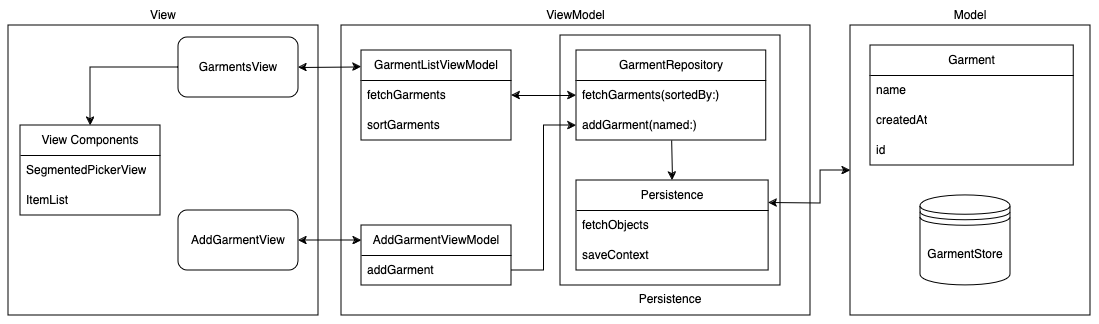

The diagram above was exported from draw.io. Its source (the exported page's mxGraphModel, read from the mxfile embedded in the PNG):
<mxGraphModel dx="2673" dy="3044" grid="1" gridSize="10" guides="1" tooltips="1" connect="1" arrows="1" fold="1" page="1" pageScale="1" pageWidth="1654" pageHeight="2336" math="0" shadow="0">
  <root>
    <mxCell id="WIyWlLk6GJQsqaUBKTNV-0" />
    <mxCell id="WIyWlLk6GJQsqaUBKTNV-1" parent="WIyWlLk6GJQsqaUBKTNV-0" />
    <mxCell id="mueCDQ0HVlXKXen9DymR-88" value="Model" style="whiteSpace=wrap;html=1;labelPosition=center;verticalLabelPosition=top;align=center;verticalAlign=bottom;" parent="WIyWlLk6GJQsqaUBKTNV-1" vertex="1">
      <mxGeometry x="720" y="-70" width="240" height="290" as="geometry" />
    </mxCell>
    <mxCell id="mueCDQ0HVlXKXen9DymR-84" value="View" style="whiteSpace=wrap;html=1;labelPosition=center;verticalLabelPosition=top;align=center;verticalAlign=bottom;" parent="WIyWlLk6GJQsqaUBKTNV-1" vertex="1">
      <mxGeometry x="-122" y="-70" width="310" height="290" as="geometry" />
    </mxCell>
    <mxCell id="mueCDQ0HVlXKXen9DymR-85" value="ViewModel" style="whiteSpace=wrap;html=1;labelPosition=center;verticalLabelPosition=top;align=center;verticalAlign=bottom;" parent="WIyWlLk6GJQsqaUBKTNV-1" vertex="1">
      <mxGeometry x="211" y="-70" width="469" height="290" as="geometry" />
    </mxCell>
    <mxCell id="mueCDQ0HVlXKXen9DymR-72" value="" style="endArrow=classic;startArrow=classic;html=1;rounded=0;entryX=0;entryY=0.183;entryDx=0;entryDy=0;exitX=1;exitY=0.5;exitDx=0;exitDy=0;entryPerimeter=0;" parent="WIyWlLk6GJQsqaUBKTNV-1" source="mueCDQ0HVlXKXen9DymR-12" target="mueCDQ0HVlXKXen9DymR-8" edge="1">
      <mxGeometry width="50" height="50" relative="1" as="geometry">
        <mxPoint x="150" y="200" as="sourcePoint" />
        <mxPoint x="190" y="130" as="targetPoint" />
        <Array as="points" />
      </mxGeometry>
    </mxCell>
    <mxCell id="mueCDQ0HVlXKXen9DymR-73" value="" style="endArrow=classic;startArrow=classic;html=1;rounded=0;entryX=0;entryY=0.25;entryDx=0;entryDy=0;exitX=1;exitY=0.5;exitDx=0;exitDy=0;" parent="WIyWlLk6GJQsqaUBKTNV-1" source="mueCDQ0HVlXKXen9DymR-21" target="mueCDQ0HVlXKXen9DymR-66" edge="1">
      <mxGeometry width="50" height="50" relative="1" as="geometry">
        <mxPoint x="100" y="315" as="sourcePoint" />
        <mxPoint x="245" y="300" as="targetPoint" />
        <Array as="points">
          <mxPoint x="200" y="145" />
        </Array>
      </mxGeometry>
    </mxCell>
    <mxCell id="mueCDQ0HVlXKXen9DymR-12" value="GarmentsView" style="rounded=1;whiteSpace=wrap;html=1;" parent="WIyWlLk6GJQsqaUBKTNV-1" vertex="1">
      <mxGeometry x="48" y="-58" width="120" height="60" as="geometry" />
    </mxCell>
    <mxCell id="mueCDQ0HVlXKXen9DymR-21" value="AddGarmentView" style="rounded=1;whiteSpace=wrap;html=1;" parent="WIyWlLk6GJQsqaUBKTNV-1" vertex="1">
      <mxGeometry x="47.99" y="115" width="120.01" height="60" as="geometry" />
    </mxCell>
    <mxCell id="mueCDQ0HVlXKXen9DymR-8" value="GarmentListViewModel" style="swimlane;fontStyle=0;childLayout=stackLayout;horizontal=1;startSize=30;horizontalStack=0;resizeParent=1;resizeParentMax=0;resizeLast=0;collapsible=1;marginBottom=0;whiteSpace=wrap;html=1;" parent="WIyWlLk6GJQsqaUBKTNV-1" vertex="1">
      <mxGeometry x="231.01" y="-45" width="150" height="90" as="geometry" />
    </mxCell>
    <mxCell id="mueCDQ0HVlXKXen9DymR-9" value="fetchGarments" style="text;strokeColor=none;fillColor=none;align=left;verticalAlign=middle;spacingLeft=4;spacingRight=4;overflow=hidden;points=[[0,0.5],[1,0.5]];portConstraint=eastwest;rotatable=0;whiteSpace=wrap;html=1;" parent="mueCDQ0HVlXKXen9DymR-8" vertex="1">
      <mxGeometry y="30" width="150" height="30" as="geometry" />
    </mxCell>
    <mxCell id="mueCDQ0HVlXKXen9DymR-10" value="sortGarments" style="text;strokeColor=none;fillColor=none;align=left;verticalAlign=middle;spacingLeft=4;spacingRight=4;overflow=hidden;points=[[0,0.5],[1,0.5]];portConstraint=eastwest;rotatable=0;whiteSpace=wrap;html=1;" parent="mueCDQ0HVlXKXen9DymR-8" vertex="1">
      <mxGeometry y="60" width="150" height="30" as="geometry" />
    </mxCell>
    <mxCell id="mueCDQ0HVlXKXen9DymR-66" value="AddGarmentViewModel" style="swimlane;fontStyle=0;childLayout=stackLayout;horizontal=1;startSize=30;horizontalStack=0;resizeParent=1;resizeParentMax=0;resizeLast=0;collapsible=1;marginBottom=0;whiteSpace=wrap;html=1;" parent="WIyWlLk6GJQsqaUBKTNV-1" vertex="1">
      <mxGeometry x="231.015" y="130" width="150" height="60" as="geometry" />
    </mxCell>
    <mxCell id="mueCDQ0HVlXKXen9DymR-67" value="addGarment" style="text;strokeColor=none;fillColor=none;align=left;verticalAlign=middle;spacingLeft=4;spacingRight=4;overflow=hidden;points=[[0,0.5],[1,0.5]];portConstraint=eastwest;rotatable=0;whiteSpace=wrap;html=1;" parent="mueCDQ0HVlXKXen9DymR-66" vertex="1">
      <mxGeometry y="30" width="150" height="30" as="geometry" />
    </mxCell>
    <mxCell id="mueCDQ0HVlXKXen9DymR-89" value="Persistence" style="whiteSpace=wrap;html=1;labelPosition=center;verticalLabelPosition=bottom;align=center;verticalAlign=top;" parent="WIyWlLk6GJQsqaUBKTNV-1" vertex="1">
      <mxGeometry x="430" y="-60" width="220.01" height="250" as="geometry" />
    </mxCell>
    <mxCell id="mueCDQ0HVlXKXen9DymR-13" value="GarmentRepository" style="swimlane;fontStyle=0;childLayout=stackLayout;horizontal=1;startSize=30;horizontalStack=0;resizeParent=1;resizeParentMax=0;resizeLast=0;collapsible=1;marginBottom=0;whiteSpace=wrap;html=1;" parent="WIyWlLk6GJQsqaUBKTNV-1" vertex="1">
      <mxGeometry x="445.96999999999997" y="-45" width="189.76" height="90" as="geometry" />
    </mxCell>
    <mxCell id="mueCDQ0HVlXKXen9DymR-14" value="fetchGarments(sortedBy:)" style="text;strokeColor=none;fillColor=none;align=left;verticalAlign=middle;spacingLeft=4;spacingRight=4;overflow=hidden;points=[[0,0.5],[1,0.5]];portConstraint=eastwest;rotatable=0;whiteSpace=wrap;html=1;" parent="mueCDQ0HVlXKXen9DymR-13" vertex="1">
      <mxGeometry y="30" width="189.76" height="30" as="geometry" />
    </mxCell>
    <mxCell id="mueCDQ0HVlXKXen9DymR-15" value="addGarment(named:)" style="text;strokeColor=none;fillColor=none;align=left;verticalAlign=middle;spacingLeft=4;spacingRight=4;overflow=hidden;points=[[0,0.5],[1,0.5]];portConstraint=eastwest;rotatable=0;whiteSpace=wrap;html=1;" parent="mueCDQ0HVlXKXen9DymR-13" vertex="1">
      <mxGeometry y="60" width="189.76" height="30" as="geometry" />
    </mxCell>
    <mxCell id="mueCDQ0HVlXKXen9DymR-17" value="Persistence" style="swimlane;fontStyle=0;childLayout=stackLayout;horizontal=1;startSize=30;horizontalStack=0;resizeParent=1;resizeParentMax=0;resizeLast=0;collapsible=1;marginBottom=0;whiteSpace=wrap;html=1;" parent="WIyWlLk6GJQsqaUBKTNV-1" vertex="1">
      <mxGeometry x="445.96999999999997" y="85" width="192.1" height="90" as="geometry" />
    </mxCell>
    <mxCell id="mueCDQ0HVlXKXen9DymR-18" value="fetchObjects" style="text;strokeColor=none;fillColor=none;align=left;verticalAlign=middle;spacingLeft=4;spacingRight=4;overflow=hidden;points=[[0,0.5],[1,0.5]];portConstraint=eastwest;rotatable=0;whiteSpace=wrap;html=1;" parent="mueCDQ0HVlXKXen9DymR-17" vertex="1">
      <mxGeometry y="30" width="192.1" height="30" as="geometry" />
    </mxCell>
    <mxCell id="mueCDQ0HVlXKXen9DymR-19" value="saveContext" style="text;strokeColor=none;fillColor=none;align=left;verticalAlign=middle;spacingLeft=4;spacingRight=4;overflow=hidden;points=[[0,0.5],[1,0.5]];portConstraint=eastwest;rotatable=0;whiteSpace=wrap;html=1;" parent="mueCDQ0HVlXKXen9DymR-17" vertex="1">
      <mxGeometry y="60" width="192.1" height="30" as="geometry" />
    </mxCell>
    <mxCell id="mueCDQ0HVlXKXen9DymR-22" value="Garment" style="swimlane;fontStyle=0;childLayout=stackLayout;horizontal=1;startSize=30;horizontalStack=0;resizeParent=1;resizeParentMax=0;resizeLast=0;collapsible=1;marginBottom=0;whiteSpace=wrap;html=1;" parent="WIyWlLk6GJQsqaUBKTNV-1" vertex="1">
      <mxGeometry x="740.0022580645161" y="-50" width="203.22580645161287" height="120" as="geometry" />
    </mxCell>
    <mxCell id="mueCDQ0HVlXKXen9DymR-23" value="name" style="text;strokeColor=none;fillColor=none;align=left;verticalAlign=middle;spacingLeft=4;spacingRight=4;overflow=hidden;points=[[0,0.5],[1,0.5]];portConstraint=eastwest;rotatable=0;whiteSpace=wrap;html=1;" parent="mueCDQ0HVlXKXen9DymR-22" vertex="1">
      <mxGeometry y="30" width="203.22580645161287" height="30" as="geometry" />
    </mxCell>
    <mxCell id="mueCDQ0HVlXKXen9DymR-24" value="createdAt" style="text;strokeColor=none;fillColor=none;align=left;verticalAlign=middle;spacingLeft=4;spacingRight=4;overflow=hidden;points=[[0,0.5],[1,0.5]];portConstraint=eastwest;rotatable=0;whiteSpace=wrap;html=1;" parent="mueCDQ0HVlXKXen9DymR-22" vertex="1">
      <mxGeometry y="60" width="203.22580645161287" height="30" as="geometry" />
    </mxCell>
    <mxCell id="mueCDQ0HVlXKXen9DymR-25" value="id" style="text;strokeColor=none;fillColor=none;align=left;verticalAlign=middle;spacingLeft=4;spacingRight=4;overflow=hidden;points=[[0,0.5],[1,0.5]];portConstraint=eastwest;rotatable=0;whiteSpace=wrap;html=1;" parent="mueCDQ0HVlXKXen9DymR-22" vertex="1">
      <mxGeometry y="90" width="203.22580645161287" height="30" as="geometry" />
    </mxCell>
    <mxCell id="hdZBPEvfz6zv8Oy0INdW-1" value="" style="endArrow=none;startArrow=classic;html=1;rounded=0;exitX=0.5;exitY=0;exitDx=0;exitDy=0;endFill=0;" edge="1" parent="WIyWlLk6GJQsqaUBKTNV-1" source="mueCDQ0HVlXKXen9DymR-17" target="mueCDQ0HVlXKXen9DymR-15">
      <mxGeometry width="50" height="50" relative="1" as="geometry">
        <mxPoint x="500" y="103" as="sourcePoint" />
        <mxPoint x="550" y="53" as="targetPoint" />
      </mxGeometry>
    </mxCell>
    <mxCell id="hdZBPEvfz6zv8Oy0INdW-3" value="" style="endArrow=classic;html=1;rounded=0;exitX=0;exitY=0.5;exitDx=0;exitDy=0;entryX=0.5;entryY=0;entryDx=0;entryDy=0;" edge="1" parent="WIyWlLk6GJQsqaUBKTNV-1" source="mueCDQ0HVlXKXen9DymR-12" target="mueCDQ0HVlXKXen9DymR-74">
      <mxGeometry width="50" height="50" relative="1" as="geometry">
        <mxPoint x="-50" y="-20" as="sourcePoint" />
        <mxPoint y="-70" as="targetPoint" />
        <Array as="points">
          <mxPoint x="-40" y="-28" />
        </Array>
      </mxGeometry>
    </mxCell>
    <mxCell id="hdZBPEvfz6zv8Oy0INdW-5" value="" style="endArrow=classic;startArrow=classic;html=1;rounded=0;entryX=0;entryY=0.5;entryDx=0;entryDy=0;exitX=1;exitY=0.5;exitDx=0;exitDy=0;startFill=1;" edge="1" parent="WIyWlLk6GJQsqaUBKTNV-1" source="mueCDQ0HVlXKXen9DymR-9" target="mueCDQ0HVlXKXen9DymR-14">
      <mxGeometry width="50" height="50" relative="1" as="geometry">
        <mxPoint x="178" y="-10" as="sourcePoint" />
        <mxPoint x="241" y="-11" as="targetPoint" />
        <Array as="points" />
      </mxGeometry>
    </mxCell>
    <mxCell id="hdZBPEvfz6zv8Oy0INdW-7" style="edgeStyle=orthogonalEdgeStyle;rounded=0;orthogonalLoop=1;jettySize=auto;html=1;exitX=1;exitY=0.5;exitDx=0;exitDy=0;entryX=0;entryY=0.5;entryDx=0;entryDy=0;" edge="1" parent="WIyWlLk6GJQsqaUBKTNV-1" source="mueCDQ0HVlXKXen9DymR-67" target="mueCDQ0HVlXKXen9DymR-15">
      <mxGeometry relative="1" as="geometry" />
    </mxCell>
    <mxCell id="hdZBPEvfz6zv8Oy0INdW-13" value="GarmentStore" style="shape=datastore;whiteSpace=wrap;html=1;" vertex="1" parent="WIyWlLk6GJQsqaUBKTNV-1">
      <mxGeometry x="790" y="100" width="90" height="90" as="geometry" />
    </mxCell>
    <mxCell id="hdZBPEvfz6zv8Oy0INdW-14" value="" style="endArrow=classic;startArrow=classic;html=1;rounded=0;exitX=1;exitY=0.25;exitDx=0;exitDy=0;entryX=0;entryY=0.5;entryDx=0;entryDy=0;" edge="1" parent="WIyWlLk6GJQsqaUBKTNV-1" source="mueCDQ0HVlXKXen9DymR-17" target="mueCDQ0HVlXKXen9DymR-88">
      <mxGeometry width="50" height="50" relative="1" as="geometry">
        <mxPoint x="680" y="170" as="sourcePoint" />
        <mxPoint x="730" y="120" as="targetPoint" />
        <Array as="points">
          <mxPoint x="690" y="108" />
          <mxPoint x="690" y="75" />
        </Array>
      </mxGeometry>
    </mxCell>
    <mxCell id="mueCDQ0HVlXKXen9DymR-74" value="View Components" style="swimlane;fontStyle=0;childLayout=stackLayout;horizontal=1;startSize=30;horizontalStack=0;resizeParent=1;resizeParentMax=0;resizeLast=0;collapsible=1;marginBottom=0;whiteSpace=wrap;html=1;" parent="WIyWlLk6GJQsqaUBKTNV-1" vertex="1">
      <mxGeometry x="-110" y="30" width="140" height="90" as="geometry" />
    </mxCell>
    <mxCell id="mueCDQ0HVlXKXen9DymR-75" value="SegmentedPickerView" style="text;align=left;verticalAlign=middle;spacingLeft=4;spacingRight=4;overflow=hidden;points=[[0,0.5],[1,0.5]];portConstraint=eastwest;rotatable=0;whiteSpace=wrap;html=1;" parent="mueCDQ0HVlXKXen9DymR-74" vertex="1">
      <mxGeometry y="30" width="140" height="30" as="geometry" />
    </mxCell>
    <mxCell id="mueCDQ0HVlXKXen9DymR-76" value="ItemList" style="text;align=left;verticalAlign=middle;spacingLeft=4;spacingRight=4;overflow=hidden;points=[[0,0.5],[1,0.5]];portConstraint=eastwest;rotatable=0;whiteSpace=wrap;html=1;" parent="mueCDQ0HVlXKXen9DymR-74" vertex="1">
      <mxGeometry y="60" width="140" height="30" as="geometry" />
    </mxCell>
  </root>
</mxGraphModel>